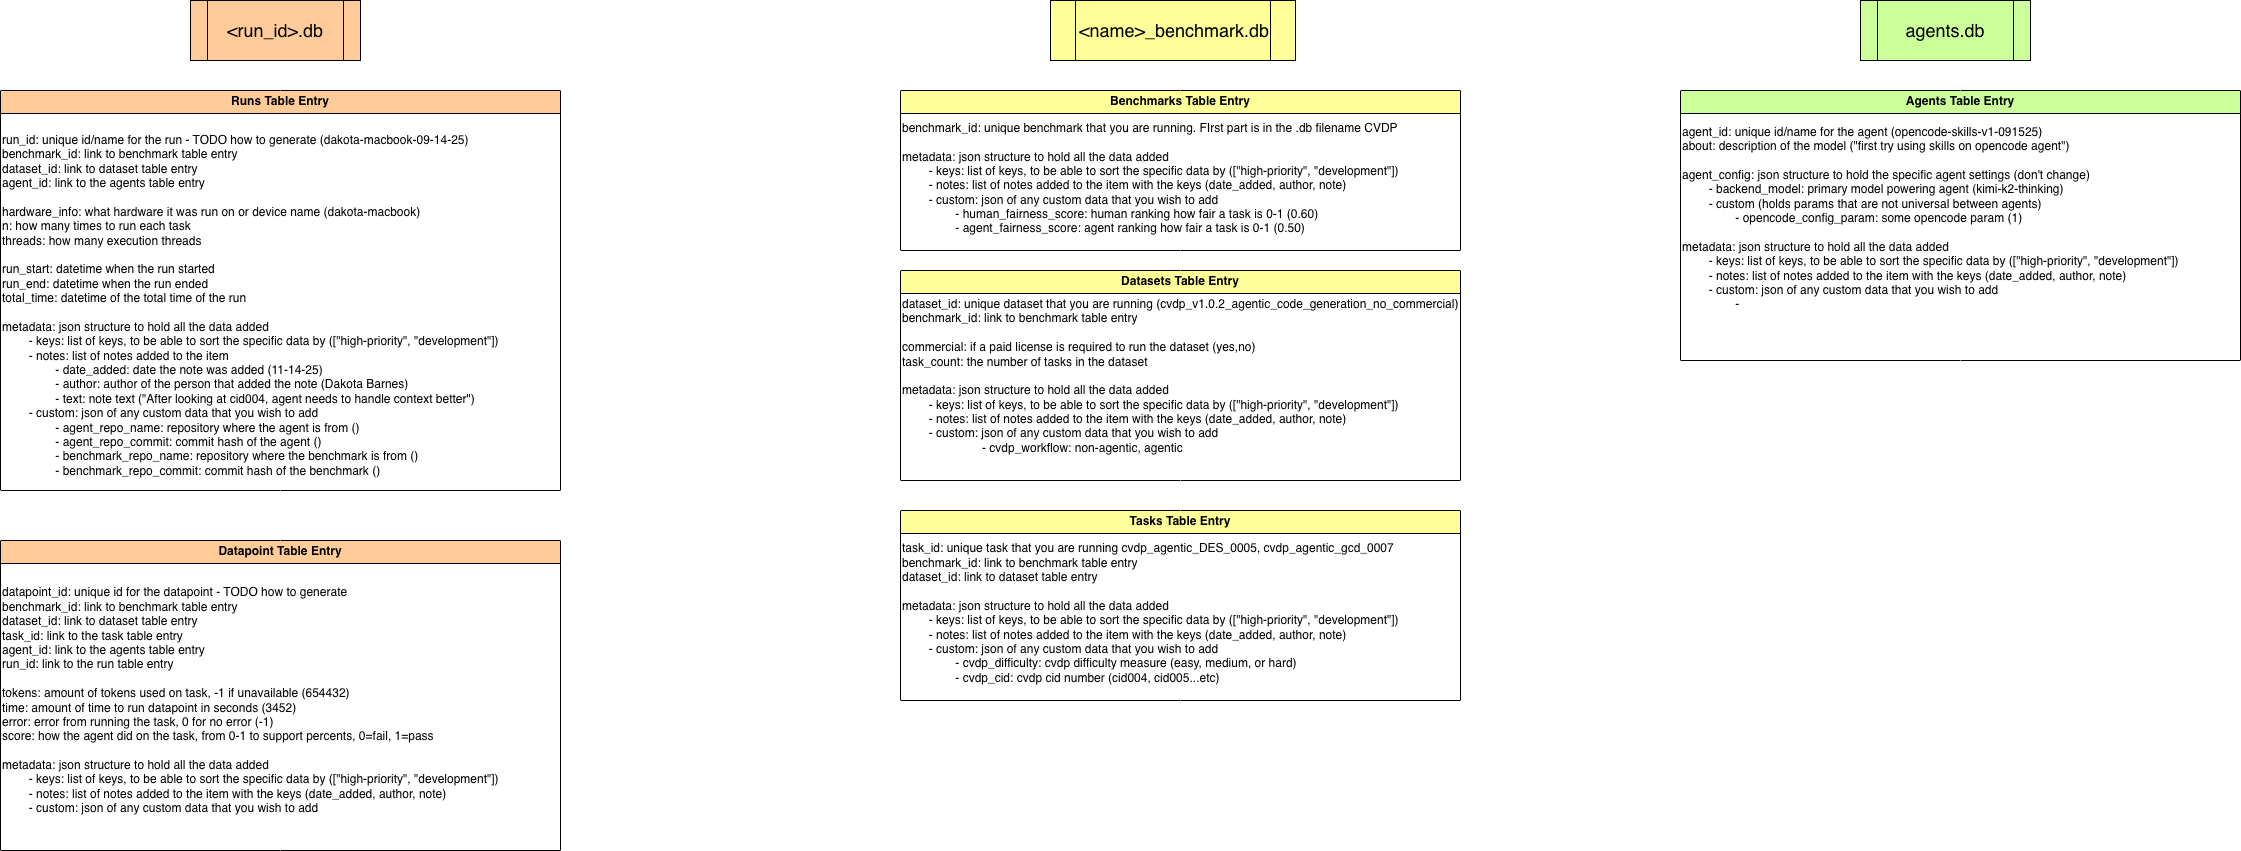

The diagram above was exported from draw.io. Its source (the exported page's mxGraphModel, read from the mxfile embedded in the PNG):
<mxGraphModel dx="2460" dy="1331" grid="1" gridSize="10" guides="1" tooltips="1" connect="1" arrows="1" fold="1" page="1" pageScale="1" pageWidth="850" pageHeight="1100" math="0" shadow="0">
  <root>
    <mxCell id="0" />
    <mxCell id="1" parent="0" />
    <mxCell id="2QMlQVbG2FXCHTchV8lh-1" value="Benchmarks Table Entry" style="swimlane;whiteSpace=wrap;html=1;fillColor=#FFFF99;" parent="1" vertex="1">
      <mxGeometry x="1020" y="250" width="560" height="160" as="geometry">
        <mxRectangle x="40" y="40" width="130" height="30" as="alternateBounds" />
      </mxGeometry>
    </mxCell>
    <mxCell id="2QMlQVbG2FXCHTchV8lh-4" value="&lt;div&gt;benchmark_id: unique b&lt;span style=&quot;background-color: transparent; color: light-dark(rgb(0, 0, 0), rgb(255, 255, 255));&quot;&gt;enchmark that you are running. FIrst part is in the .db filename&amp;nbsp;&lt;/span&gt;&lt;span style=&quot;background-color: transparent; color: light-dark(rgb(0, 0, 0), rgb(255, 255, 255));&quot;&gt;CVDP&lt;/span&gt;&lt;span style=&quot;background-color: transparent; color: light-dark(rgb(0, 0, 0), rgb(255, 255, 255));&quot;&gt;&amp;nbsp;&lt;/span&gt;&lt;/div&gt;&lt;div&gt;&lt;span style=&quot;background-color: transparent; color: light-dark(rgb(0, 0, 0), rgb(255, 255, 255));&quot;&gt;&lt;br&gt;&lt;/span&gt;&lt;/div&gt;&lt;div&gt;&lt;div&gt;metadata: json structure to hold all the data added&lt;/div&gt;&lt;div&gt;&lt;span style=&quot;white-space: pre;&quot;&gt;&#09;&lt;/span&gt;- keys: list of keys, to be able to sort the specific data by ([&quot;high-priority&quot;, &quot;development&quot;])&lt;br&gt;&lt;/div&gt;&lt;div&gt;&lt;span style=&quot;white-space: pre;&quot;&gt;&#09;&lt;/span&gt;- notes: list of notes added to the item with the keys (&lt;span style=&quot;background-color: transparent; color: light-dark(rgb(0, 0, 0), rgb(255, 255, 255)); white-space: pre;&quot;&gt;date_added, author, note)&lt;/span&gt;&lt;/div&gt;&lt;div&gt;&lt;span style=&quot;white-space: pre;&quot;&gt;&#09;&lt;/span&gt;- custom: json of any custom data that you wish to add&lt;br&gt;&lt;/div&gt;&lt;div&gt;&lt;span style=&quot;white-space: pre;&quot;&gt;&#09;&lt;/span&gt;&lt;span style=&quot;white-space: pre;&quot;&gt;&#09;&lt;/span&gt;- human_fairness_score: human ranking how fair a task is 0-1 (0.60)&lt;br&gt;&lt;/div&gt;&lt;div&gt;&lt;span style=&quot;white-space: pre;&quot;&gt;&#09;&lt;/span&gt;&lt;span style=&quot;white-space: pre;&quot;&gt;&#09;&lt;/span&gt;- agent_fairness_score: agent ranking how fair a task is 0-1 (0.50)&lt;/div&gt;&lt;/div&gt;&lt;div&gt;&lt;div&gt;&lt;br&gt;&lt;/div&gt;&lt;/div&gt;" style="text;html=1;whiteSpace=wrap;strokeColor=none;fillColor=none;align=left;verticalAlign=middle;rounded=0;" parent="2QMlQVbG2FXCHTchV8lh-1" vertex="1">
      <mxGeometry y="30" width="560" height="130" as="geometry" />
    </mxCell>
    <mxCell id="_mPR_4UzFrW9kgN475fR-1" value="Datasets Table Entry" style="swimlane;whiteSpace=wrap;html=1;fillColor=#FFFF99;" parent="1" vertex="1">
      <mxGeometry x="1020" y="430" width="560" height="210" as="geometry">
        <mxRectangle x="40" y="40" width="130" height="30" as="alternateBounds" />
      </mxGeometry>
    </mxCell>
    <mxCell id="_mPR_4UzFrW9kgN475fR-2" value="&lt;div&gt;dataset_id: unique&amp;nbsp;&lt;span style=&quot;background-color: transparent; color: light-dark(rgb(0, 0, 0), rgb(255, 255, 255));&quot;&gt;dataset that you are running (cvdp_v1.0.2_agentic_code_generation_no_commercial)&lt;/span&gt;&lt;/div&gt;&lt;div&gt;&lt;div&gt;benchmark_id: link to benchmark table entry&lt;/div&gt;&lt;div&gt;&lt;br&gt;&lt;/div&gt;&lt;div&gt;&lt;span style=&quot;background-color: transparent; color: light-dark(rgb(0, 0, 0), rgb(255, 255, 255));&quot;&gt;commercial: if a paid license is required to run the dataset (yes,no)&lt;/span&gt;&lt;/div&gt;&lt;/div&gt;&lt;div&gt;task_count: the number of tasks in the dataset&lt;/div&gt;&lt;div&gt;&lt;br&gt;&lt;/div&gt;&lt;div&gt;&lt;div&gt;metadata: json structure to hold all the data added&lt;/div&gt;&lt;div&gt;&lt;span style=&quot;white-space: pre;&quot;&gt;&#09;&lt;/span&gt;- keys: list of keys, to be able to sort the specific data by ([&quot;high-priority&quot;, &quot;development&quot;])&lt;br&gt;&lt;/div&gt;&lt;div&gt;&lt;span style=&quot;white-space: pre;&quot;&gt;&#09;&lt;/span&gt;- notes: list of notes added to the item with the keys (&lt;span style=&quot;background-color: transparent; color: light-dark(rgb(0, 0, 0), rgb(255, 255, 255)); white-space: pre;&quot;&gt;date_added, author, note)&lt;/span&gt;&lt;/div&gt;&lt;div&gt;&lt;span style=&quot;white-space: pre;&quot;&gt;&#09;&lt;/span&gt;- custom: json of any custom data that you wish to add&lt;/div&gt;&lt;/div&gt;&lt;div&gt;&lt;span style=&quot;white-space: pre;&quot;&gt;&#09;&lt;/span&gt;&lt;span style=&quot;background-color: transparent; color: light-dark(rgb(0, 0, 0), rgb(255, 255, 255)); white-space: pre;&quot;&gt;&#09;&lt;/span&gt;&lt;span style=&quot;background-color: transparent; color: light-dark(rgb(0, 0, 0), rgb(255, 255, 255)); white-space: pre;&quot;&gt;&#09;&lt;/span&gt;&lt;span style=&quot;background-color: transparent; color: light-dark(rgb(0, 0, 0), rgb(255, 255, 255));&quot;&gt;- cvdp_workflow: non-agentic, agentic&lt;/span&gt;&lt;br&gt;&lt;/div&gt;&lt;div&gt;&lt;br&gt;&lt;/div&gt;&lt;div&gt;&lt;br&gt;&lt;/div&gt;" style="text;html=1;whiteSpace=wrap;strokeColor=none;fillColor=none;align=left;verticalAlign=middle;rounded=0;" parent="_mPR_4UzFrW9kgN475fR-1" vertex="1">
      <mxGeometry y="30" width="560" height="180" as="geometry" />
    </mxCell>
    <mxCell id="_mPR_4UzFrW9kgN475fR-3" value="Tasks Table&amp;nbsp;Entry" style="swimlane;whiteSpace=wrap;html=1;fillColor=#FFFF99;startSize=23;" parent="1" vertex="1">
      <mxGeometry x="1020" y="670" width="560" height="190" as="geometry">
        <mxRectangle x="40" y="40" width="130" height="30" as="alternateBounds" />
      </mxGeometry>
    </mxCell>
    <mxCell id="_mPR_4UzFrW9kgN475fR-4" value="&lt;div&gt;task_id: unique task that you are running&amp;nbsp;&lt;span style=&quot;background-color: transparent;&quot;&gt;cvdp_agentic_DES_0005, cvdp_agentic_gcd_0007&lt;/span&gt;&lt;/div&gt;&lt;div&gt;&lt;div&gt;benchmark_id: link to benchmark table entry&lt;/div&gt;&lt;div&gt;dataset_id: link to dataset table entry&lt;/div&gt;&lt;/div&gt;&lt;div&gt;&lt;br&gt;&lt;/div&gt;&lt;div&gt;&lt;div&gt;metadata: json structure to hold all the data added&lt;/div&gt;&lt;div&gt;&lt;span style=&quot;white-space: pre;&quot;&gt;&#09;&lt;/span&gt;- keys: list of keys, to be able to sort the specific data by ([&quot;high-priority&quot;, &quot;development&quot;])&lt;br&gt;&lt;/div&gt;&lt;div&gt;&lt;span style=&quot;white-space: pre;&quot;&gt;&#09;&lt;/span&gt;- notes: list of notes added to the item with the keys (&lt;span style=&quot;background-color: transparent; color: light-dark(rgb(0, 0, 0), rgb(255, 255, 255)); white-space: pre;&quot;&gt;date_added, author, note)&lt;/span&gt;&lt;/div&gt;&lt;div&gt;&lt;span style=&quot;background-color: transparent; color: light-dark(rgb(0, 0, 0), rgb(255, 255, 255)); white-space: pre;&quot;&gt;&#09;&lt;/span&gt;&lt;span style=&quot;background-color: transparent; color: light-dark(rgb(0, 0, 0), rgb(255, 255, 255));&quot;&gt;- custom: json of any custom data that you wish to add&lt;/span&gt;&lt;/div&gt;&lt;div&gt;&lt;span style=&quot;background-color: transparent; color: light-dark(rgb(0, 0, 0), rgb(255, 255, 255)); white-space: pre;&quot;&gt;&lt;span style=&quot;white-space: pre;&quot;&gt;&#09;&lt;/span&gt;&#09;&lt;/span&gt;&lt;span style=&quot;background-color: transparent; color: light-dark(rgb(0, 0, 0), rgb(255, 255, 255));&quot;&gt;- cvdp_difficulty: cvdp difficulty measure (easy, medium, or hard)&lt;/span&gt;&lt;/div&gt;&lt;/div&gt;&lt;div&gt;&lt;span style=&quot;white-space: pre;&quot;&gt;&#09;&lt;span style=&quot;white-space: pre;&quot;&gt;&#09;&lt;/span&gt;&lt;/span&gt;- cvdp_cid: cvdp cid number (cid004, cid005...etc)&lt;/div&gt;&lt;div&gt;&lt;br&gt;&lt;/div&gt;" style="text;html=1;whiteSpace=wrap;strokeColor=none;fillColor=none;align=left;verticalAlign=middle;rounded=0;" parent="_mPR_4UzFrW9kgN475fR-3" vertex="1">
      <mxGeometry y="30" width="570" height="160" as="geometry" />
    </mxCell>
    <mxCell id="qJqRh0dDCjU7Av2WDSl0-1" value="Agents Table&amp;nbsp;Entry" style="swimlane;whiteSpace=wrap;html=1;fillColor=#CCFF99;" parent="1" vertex="1">
      <mxGeometry x="1800" y="250" width="560" height="270" as="geometry">
        <mxRectangle x="40" y="40" width="130" height="30" as="alternateBounds" />
      </mxGeometry>
    </mxCell>
    <mxCell id="qJqRh0dDCjU7Av2WDSl0-2" value="&lt;div&gt;agent_id: unique id/name for the agent (opencode-skills-v1-091525)&lt;/div&gt;&lt;div&gt;about: description of the model (&quot;first try using skills on opencode agent&quot;)&amp;nbsp;&lt;/div&gt;&lt;div&gt;&lt;br&gt;&lt;/div&gt;&lt;div&gt;agent_config: json structure to hold the specific agent settings (don't change)&lt;/div&gt;&lt;div&gt;&lt;div&gt;&lt;span style=&quot;background-color: transparent; color: light-dark(rgb(0, 0, 0), rgb(255, 255, 255)); white-space: pre;&quot;&gt;&#09;&lt;/span&gt;&lt;span style=&quot;background-color: transparent; color: light-dark(rgb(0, 0, 0), rgb(255, 255, 255));&quot;&gt;- backend_model: primary model powering agent (kimi-k2-thinking)&lt;/span&gt;&lt;/div&gt;&lt;/div&gt;&lt;div&gt;&lt;div&gt;&lt;span style=&quot;background-color: transparent; color: light-dark(rgb(0, 0, 0), rgb(255, 255, 255));&quot;&gt;&lt;span style=&quot;white-space: pre;&quot;&gt;&#09;&lt;/span&gt;- custom (holds params that are not universal between agents)&lt;/span&gt;&lt;/div&gt;&lt;div&gt;&lt;span style=&quot;background-color: transparent; color: light-dark(rgb(0, 0, 0), rgb(255, 255, 255));&quot;&gt;&lt;span style=&quot;white-space: pre;&quot;&gt;&#09;&lt;/span&gt;&lt;span style=&quot;white-space: pre;&quot;&gt;&#09;&lt;/span&gt;- opencode_config_param: some opencode param (1)&lt;/span&gt;&lt;/div&gt;&lt;/div&gt;&lt;div&gt;&lt;span style=&quot;background-color: transparent; color: light-dark(rgb(0, 0, 0), rgb(255, 255, 255));&quot;&gt;&lt;br&gt;&lt;/span&gt;&lt;/div&gt;&lt;div&gt;&lt;div&gt;metadata: json structure to hold all the data added&lt;/div&gt;&lt;div&gt;&lt;span style=&quot;white-space: pre;&quot;&gt;&#09;&lt;/span&gt;- keys: list of keys, to be able to sort the specific data by ([&quot;high-priority&quot;, &quot;development&quot;])&lt;br&gt;&lt;/div&gt;&lt;div&gt;&lt;span style=&quot;white-space: pre;&quot;&gt;&#09;&lt;/span&gt;- notes: list of notes added to the item with the keys (&lt;span style=&quot;background-color: transparent; color: light-dark(rgb(0, 0, 0), rgb(255, 255, 255)); white-space: pre;&quot;&gt;date_added, author, note)&lt;/span&gt;&lt;/div&gt;&lt;div&gt;&lt;span style=&quot;background-color: transparent; color: light-dark(rgb(0, 0, 0), rgb(255, 255, 255)); white-space: pre;&quot;&gt;&#09;&lt;/span&gt;&lt;span style=&quot;background-color: transparent; color: light-dark(rgb(0, 0, 0), rgb(255, 255, 255));&quot;&gt;- custom: json of any custom data that you wish to add&lt;/span&gt;&lt;/div&gt;&lt;/div&gt;&lt;div&gt;&lt;span style=&quot;background-color: transparent; color: light-dark(rgb(0, 0, 0), rgb(255, 255, 255)); white-space: pre;&quot;&gt;&#09;&lt;/span&gt;&lt;span style=&quot;background-color: transparent; color: light-dark(rgb(0, 0, 0), rgb(255, 255, 255)); white-space: pre;&quot;&gt;&#09;&lt;/span&gt;&lt;span style=&quot;background-color: transparent; color: light-dark(rgb(0, 0, 0), rgb(255, 255, 255));&quot;&gt;-&lt;/span&gt;&lt;/div&gt;&lt;div&gt;&lt;br&gt;&lt;/div&gt;" style="text;html=1;whiteSpace=wrap;strokeColor=none;fillColor=none;align=left;verticalAlign=middle;rounded=0;" parent="qJqRh0dDCjU7Av2WDSl0-1" vertex="1">
      <mxGeometry y="30" width="560" height="210" as="geometry" />
    </mxCell>
    <mxCell id="EghSZvSqve67rgqXhi6H-4" value="Runs Table Entry" style="swimlane;whiteSpace=wrap;html=1;fillColor=#FFCC99;" parent="1" vertex="1">
      <mxGeometry x="120" y="250" width="560" height="400" as="geometry">
        <mxRectangle x="40" y="40" width="130" height="30" as="alternateBounds" />
      </mxGeometry>
    </mxCell>
    <mxCell id="EghSZvSqve67rgqXhi6H-5" value="&lt;div&gt;run_id: unique id/name for the run - TODO how to generate (dakota-macbook-09-14-25)&lt;/div&gt;&lt;div&gt;&lt;div&gt;benchmark_id: link to benchmark table entry&lt;/div&gt;&lt;div&gt;dataset_id: link to dataset table entry&lt;/div&gt;&lt;div&gt;agent_id: link to the agents table entry&lt;/div&gt;&lt;/div&gt;&lt;div&gt;&lt;br&gt;&lt;/div&gt;&lt;div&gt;hardware_info: what hardware it was run on or device name (dakota-macbook)&lt;/div&gt;&lt;div&gt;&lt;div&gt;n: how many times to run each task&lt;/div&gt;&lt;div&gt;threads: how many execution threads&lt;/div&gt;&lt;/div&gt;&lt;div&gt;&lt;br&gt;&lt;/div&gt;&lt;div&gt;run_start: datetime when the run started&lt;/div&gt;&lt;div&gt;run_end: datetime when the run ended&lt;/div&gt;&lt;div&gt;total_time: datetime of the total time of the run&lt;/div&gt;&lt;div&gt;&lt;br&gt;&lt;/div&gt;&lt;div&gt;&lt;div&gt;&lt;div&gt;&lt;div&gt;metadata: json structure to hold all the data added&lt;/div&gt;&lt;div&gt;&lt;span style=&quot;white-space: pre;&quot;&gt;&#09;&lt;/span&gt;- keys: list of keys, to be able to sort the specific data by ([&quot;high-priority&quot;, &quot;development&quot;])&lt;br&gt;&lt;/div&gt;&lt;div&gt;&lt;span style=&quot;white-space: pre;&quot;&gt;&#09;&lt;/span&gt;- notes: list of notes added to the item&lt;br&gt;&lt;/div&gt;&lt;div&gt;&lt;span style=&quot;white-space: pre;&quot;&gt;&#09;&lt;span style=&quot;white-space: pre;&quot;&gt;&#09;&lt;/span&gt;- date_added: date the note was added (&lt;/span&gt;11-14-25&lt;span style=&quot;white-space: pre;&quot;&gt;)&lt;/span&gt;&lt;br&gt;&lt;/div&gt;&lt;div&gt;&lt;span style=&quot;white-space: pre;&quot;&gt;&#09;&lt;/span&gt;&lt;span style=&quot;white-space: pre;&quot;&gt;&#09;&lt;/span&gt;- author: author of the person that added the note (Dakota Barnes)&lt;br&gt;&lt;/div&gt;&lt;div&gt;&lt;span style=&quot;white-space: pre;&quot;&gt;&#09;&lt;/span&gt;&lt;span style=&quot;white-space: pre;&quot;&gt;&#09;&lt;/span&gt;- text: note text (&quot;After looking at cid004, agent needs to handle context better&quot;)&lt;/div&gt;&lt;div&gt;&lt;span style=&quot;white-space: pre;&quot;&gt;&#09;&lt;/span&gt;- custom: json of any custom data that you wish to add&lt;br&gt;&lt;/div&gt;&lt;div&gt;&lt;span style=&quot;white-space: pre;&quot;&gt;&#09;&lt;/span&gt;&lt;span style=&quot;white-space: pre;&quot;&gt;&#09;&lt;/span&gt;-&amp;nbsp;&lt;span style=&quot;background-color: transparent; color: light-dark(rgb(0, 0, 0), rgb(255, 255, 255));&quot;&gt;agent_&lt;/span&gt;&lt;span style=&quot;background-color: transparent; color: light-dark(rgb(0, 0, 0), rgb(255, 255, 255));&quot;&gt;repo_name: repository where the agent is from ()&lt;/span&gt;&lt;/div&gt;&lt;/div&gt;&lt;span style=&quot;color: light-dark(rgb(0, 0, 0), rgb(255, 255, 255)); background-color: transparent; white-space: pre;&quot;&gt;&#09;&lt;span style=&quot;white-space: pre;&quot;&gt;&#09;&lt;/span&gt;&lt;/span&gt;&lt;span style=&quot;color: light-dark(rgb(0, 0, 0), rgb(255, 255, 255)); background-color: transparent;&quot;&gt;- agent_repo_commit: commit hash of the agent ()&lt;/span&gt;&lt;br&gt;&lt;span style=&quot;color: light-dark(rgb(0, 0, 0), rgb(255, 255, 255)); background-color: transparent; white-space: pre;&quot;&gt;&#09;&lt;span style=&quot;white-space: pre;&quot;&gt;&#09;&lt;/span&gt;&lt;/span&gt;&lt;span style=&quot;color: light-dark(rgb(0, 0, 0), rgb(255, 255, 255)); background-color: transparent;&quot;&gt;- benchmark&lt;/span&gt;&lt;span style=&quot;color: light-dark(rgb(0, 0, 0), rgb(255, 255, 255)); background-color: transparent;&quot;&gt;_&lt;/span&gt;&lt;span style=&quot;color: light-dark(rgb(0, 0, 0), rgb(255, 255, 255)); background-color: transparent;&quot;&gt;repo_name: repository where the&amp;nbsp;&lt;/span&gt;&lt;span style=&quot;color: light-dark(rgb(0, 0, 0), rgb(255, 255, 255)); background-color: transparent;&quot;&gt;benchmark&lt;/span&gt;&lt;span style=&quot;color: light-dark(rgb(0, 0, 0), rgb(255, 255, 255)); background-color: transparent;&quot;&gt;&amp;nbsp;is from ()&lt;/span&gt;&lt;br&gt;&lt;div&gt;&lt;span style=&quot;white-space: pre;&quot;&gt;&#09;&lt;span style=&quot;white-space: pre;&quot;&gt;&#09;&lt;/span&gt;&lt;/span&gt;- benchmark_repo_commit: commit hash of the benchmark&amp;nbsp;()&lt;/div&gt;&lt;/div&gt;&lt;/div&gt;" style="text;html=1;whiteSpace=wrap;strokeColor=none;fillColor=none;align=left;verticalAlign=middle;rounded=0;" parent="EghSZvSqve67rgqXhi6H-4" vertex="1">
      <mxGeometry y="30" width="560" height="370" as="geometry" />
    </mxCell>
    <mxCell id="EghSZvSqve67rgqXhi6H-6" value="Datapoint Table Entry" style="swimlane;whiteSpace=wrap;html=1;fillColor=#FFCC99;startSize=23;" parent="1" vertex="1">
      <mxGeometry x="120" y="700" width="560" height="310" as="geometry">
        <mxRectangle x="-880" y="410" width="130" height="30" as="alternateBounds" />
      </mxGeometry>
    </mxCell>
    <mxCell id="EghSZvSqve67rgqXhi6H-7" value="&lt;div&gt;datapoint_id: unique id for the datapoint - TODO how to generate&lt;/div&gt;&lt;div&gt;&lt;div&gt;benchmark_id: link to benchmark table entry&lt;/div&gt;&lt;div&gt;dataset_id: link to dataset table entry&lt;/div&gt;&lt;div&gt;task_id: link to the task table entry&lt;/div&gt;&lt;div&gt;agent_id: link to the agents table entry&lt;/div&gt;&lt;/div&gt;&lt;div&gt;&lt;div&gt;run_id: link to the run table entry&lt;/div&gt;&lt;div&gt;&lt;br&gt;&lt;/div&gt;&lt;/div&gt;&lt;div&gt;tokens: amount of tokens used on task, -1 if unavailable (654432)&lt;/div&gt;&lt;div&gt;time: amount of time to run datapoint in seconds (3452)&lt;/div&gt;&lt;div&gt;error: error from running the task, 0 for no error (-1)&lt;/div&gt;&lt;div&gt;score: how the agent did on the task, from 0-1 to support percents, 0=fail, 1=pass&lt;/div&gt;&lt;div&gt;&lt;br&gt;&lt;/div&gt;&lt;div&gt;&lt;div&gt;&lt;div&gt;metadata: json structure to hold all the data added&lt;/div&gt;&lt;div&gt;&lt;span style=&quot;white-space: pre;&quot;&gt;&#09;&lt;/span&gt;- keys: list of keys, to be able to sort the specific data by ([&quot;high-priority&quot;, &quot;development&quot;])&lt;br&gt;&lt;/div&gt;&lt;div&gt;&lt;span style=&quot;white-space: pre;&quot;&gt;&#09;&lt;/span&gt;- notes: list of notes added to the item with the keys (&lt;span style=&quot;background-color: transparent; color: light-dark(rgb(0, 0, 0), rgb(255, 255, 255)); white-space: pre;&quot;&gt;date_added, author, note)&lt;/span&gt;&lt;/div&gt;&lt;div&gt;&lt;span style=&quot;background-color: transparent; color: light-dark(rgb(0, 0, 0), rgb(255, 255, 255)); white-space: pre;&quot;&gt;&#09;&lt;/span&gt;&lt;span style=&quot;background-color: transparent; color: light-dark(rgb(0, 0, 0), rgb(255, 255, 255));&quot;&gt;- custom: json of any custom data that you wish to add&lt;/span&gt;&lt;/div&gt;&lt;/div&gt;&lt;/div&gt;" style="text;html=1;whiteSpace=wrap;strokeColor=none;fillColor=none;align=left;verticalAlign=middle;rounded=0;" parent="EghSZvSqve67rgqXhi6H-6" vertex="1">
      <mxGeometry y="30" width="560" height="260" as="geometry" />
    </mxCell>
    <mxCell id="AXa58SLSDdk7RZATJPuI-1" value="&lt;font style=&quot;font-size: 18px;&quot;&gt;&amp;lt;run_id&amp;gt;.db&lt;/font&gt;" style="shape=process;whiteSpace=wrap;html=1;backgroundOutline=1;fillColor=#FFCC99;" parent="1" vertex="1">
      <mxGeometry x="310" y="160" width="170" height="60" as="geometry" />
    </mxCell>
    <mxCell id="kMtUQlN5FA0bbdpfrZ_z-1" value="&lt;font style=&quot;font-size: 18px;&quot;&gt;&amp;lt;name&amp;gt;_benchmark.db&lt;/font&gt;" style="shape=process;whiteSpace=wrap;html=1;backgroundOutline=1;fillColor=#FFFF99;" parent="1" vertex="1">
      <mxGeometry x="1170" y="160" width="245" height="60" as="geometry" />
    </mxCell>
    <mxCell id="Sv-xm5d5t6o-Dyk4bWPz-1" value="&lt;font style=&quot;font-size: 18px;&quot;&gt;agents.db&lt;/font&gt;" style="shape=process;whiteSpace=wrap;html=1;backgroundOutline=1;fillColor=#CCFF99;" parent="1" vertex="1">
      <mxGeometry x="1980" y="160" width="170" height="60" as="geometry" />
    </mxCell>
  </root>
</mxGraphModel>